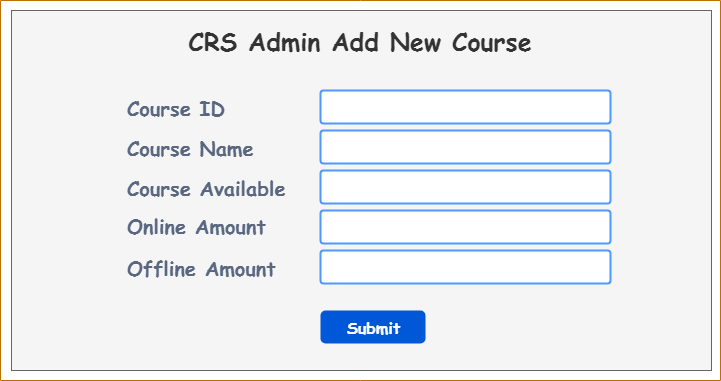

The diagram above was exported from draw.io. Its source (the exported page's mxGraphModel, read from the mxfile embedded in the PNG):
<mxGraphModel dx="782" dy="1367" grid="1" gridSize="10" guides="1" tooltips="1" connect="1" arrows="1" fold="1" page="1" pageScale="1" pageWidth="850" pageHeight="1100" math="0" shadow="0">
  <root>
    <mxCell id="0" />
    <mxCell id="1" parent="0" />
    <mxCell id="84Vr9WrKp8dpCYXx5uKn-84" value="" style="swimlane;startSize=0;fontFamily=Comic Sans MS;fontSize=40;fillColor=#f0a30a;fontColor=#000000;strokeColor=#BD7000;" vertex="1" parent="1">
      <mxGeometry x="40" y="-60" width="720" height="380" as="geometry" />
    </mxCell>
    <mxCell id="84Vr9WrKp8dpCYXx5uKn-85" value="" style="rounded=0;whiteSpace=wrap;html=1;fontFamily=Comic Sans MS;fontSize=17;fillColor=#f5f5f5;fontColor=#333333;strokeColor=#666666;" vertex="1" parent="84Vr9WrKp8dpCYXx5uKn-84">
      <mxGeometry x="11" y="10" width="700" height="360" as="geometry" />
    </mxCell>
    <mxCell id="84Vr9WrKp8dpCYXx5uKn-86" value="&lt;b&gt;&lt;font style=&quot;font-size: 20px&quot;&gt;Course ID&lt;/font&gt;&lt;/b&gt;" style="rounded=1;arcSize=9;fillColor=none;align=left;spacingLeft=5;strokeColor=none;html=1;strokeWidth=2;fontColor=#596780;fontSize=12;labelBorderColor=none;fontFamily=Comic Sans MS;" vertex="1" parent="84Vr9WrKp8dpCYXx5uKn-84">
      <mxGeometry x="120" y="90" width="170" height="33" as="geometry" />
    </mxCell>
    <mxCell id="84Vr9WrKp8dpCYXx5uKn-87" value="" style="rounded=1;arcSize=9;align=left;spacingLeft=5;strokeColor=#4C9AFF;html=1;strokeWidth=2;fontSize=12;labelBorderColor=none;fontFamily=Comic Sans MS;fontColor=#1A1A1A;" vertex="1" parent="84Vr9WrKp8dpCYXx5uKn-84">
      <mxGeometry x="320" y="90" width="290" height="33" as="geometry" />
    </mxCell>
    <mxCell id="84Vr9WrKp8dpCYXx5uKn-88" value="" style="rounded=1;arcSize=9;align=left;spacingLeft=5;strokeColor=#4C9AFF;html=1;strokeWidth=2;fontSize=12;labelBorderColor=none;fontFamily=Comic Sans MS;fontColor=#1A1A1A;" vertex="1" parent="84Vr9WrKp8dpCYXx5uKn-84">
      <mxGeometry x="320" y="130" width="290" height="33" as="geometry" />
    </mxCell>
    <mxCell id="84Vr9WrKp8dpCYXx5uKn-89" value="&lt;b&gt;&lt;font style=&quot;font-size: 20px&quot;&gt;Course Name&lt;/font&gt;&lt;/b&gt;" style="rounded=1;arcSize=9;fillColor=none;align=left;spacingLeft=5;strokeColor=none;html=1;strokeWidth=2;fontColor=#596780;fontSize=12;labelBorderColor=none;fontFamily=Comic Sans MS;" vertex="1" parent="84Vr9WrKp8dpCYXx5uKn-84">
      <mxGeometry x="120" y="130" width="170" height="33" as="geometry" />
    </mxCell>
    <mxCell id="84Vr9WrKp8dpCYXx5uKn-90" value="&lt;font size=&quot;1&quot;&gt;&lt;b style=&quot;font-size: 16px&quot;&gt;Submit&lt;/b&gt;&lt;/font&gt;" style="rounded=1;fillColor=#0057D8;align=center;strokeColor=none;html=1;fontColor=#ffffff;fontSize=12;sketch=0;labelBorderColor=none;fontFamily=Comic Sans MS;" vertex="1" parent="84Vr9WrKp8dpCYXx5uKn-84">
      <mxGeometry x="320" y="310" width="105" height="33" as="geometry" />
    </mxCell>
    <mxCell id="84Vr9WrKp8dpCYXx5uKn-91" value="&lt;font size=&quot;1&quot;&gt;&lt;b style=&quot;font-size: 25px&quot;&gt;CRS Admin Add New Course&lt;/b&gt;&lt;/font&gt;" style="rounded=0;whiteSpace=wrap;html=1;labelBorderColor=none;fontFamily=Comic Sans MS;fontSize=20;fontColor=#333333;strokeColor=none;fillColor=none;" vertex="1" parent="84Vr9WrKp8dpCYXx5uKn-84">
      <mxGeometry x="20" y="20" width="680" height="40" as="geometry" />
    </mxCell>
    <mxCell id="84Vr9WrKp8dpCYXx5uKn-92" value="" style="rounded=1;arcSize=9;align=left;spacingLeft=5;strokeColor=#4C9AFF;html=1;strokeWidth=2;fontSize=12;labelBorderColor=none;fontFamily=Comic Sans MS;fontColor=#1A1A1A;" vertex="1" parent="84Vr9WrKp8dpCYXx5uKn-84">
      <mxGeometry x="320" y="170" width="290" height="33" as="geometry" />
    </mxCell>
    <mxCell id="84Vr9WrKp8dpCYXx5uKn-93" value="" style="rounded=1;arcSize=9;align=left;spacingLeft=5;strokeColor=#4C9AFF;html=1;strokeWidth=2;fontSize=12;labelBorderColor=none;fontFamily=Comic Sans MS;fontColor=#1A1A1A;" vertex="1" parent="84Vr9WrKp8dpCYXx5uKn-84">
      <mxGeometry x="320" y="210" width="290" height="33" as="geometry" />
    </mxCell>
    <mxCell id="84Vr9WrKp8dpCYXx5uKn-94" value="" style="rounded=1;arcSize=9;align=left;spacingLeft=5;strokeColor=#4C9AFF;html=1;strokeWidth=2;fontSize=12;labelBorderColor=none;fontFamily=Comic Sans MS;fontColor=#1A1A1A;" vertex="1" parent="84Vr9WrKp8dpCYXx5uKn-84">
      <mxGeometry x="320" y="250" width="290" height="33" as="geometry" />
    </mxCell>
    <mxCell id="84Vr9WrKp8dpCYXx5uKn-95" value="&lt;b&gt;&lt;font style=&quot;font-size: 20px&quot;&gt;Course Available&lt;/font&gt;&lt;/b&gt;" style="rounded=1;arcSize=9;fillColor=none;align=left;spacingLeft=5;strokeColor=none;html=1;strokeWidth=2;fontColor=#596780;fontSize=12;labelBorderColor=none;fontFamily=Comic Sans MS;" vertex="1" parent="84Vr9WrKp8dpCYXx5uKn-84">
      <mxGeometry x="120" y="170" width="170" height="33" as="geometry" />
    </mxCell>
    <mxCell id="84Vr9WrKp8dpCYXx5uKn-96" value="&lt;b&gt;&lt;font style=&quot;font-size: 20px&quot;&gt;Online Amount&lt;/font&gt;&lt;/b&gt;" style="rounded=1;arcSize=9;fillColor=none;align=left;spacingLeft=5;strokeColor=none;html=1;strokeWidth=2;fontColor=#596780;fontSize=12;labelBorderColor=none;fontFamily=Comic Sans MS;" vertex="1" parent="84Vr9WrKp8dpCYXx5uKn-84">
      <mxGeometry x="120" y="208.5" width="170" height="33" as="geometry" />
    </mxCell>
    <mxCell id="84Vr9WrKp8dpCYXx5uKn-97" value="&lt;span style=&quot;font-size: 20px&quot;&gt;&lt;b&gt;Offline Amount&lt;/b&gt;&lt;/span&gt;" style="rounded=1;arcSize=9;fillColor=none;align=left;spacingLeft=5;strokeColor=none;html=1;strokeWidth=2;fontColor=#596780;fontSize=12;labelBorderColor=none;fontFamily=Comic Sans MS;" vertex="1" parent="84Vr9WrKp8dpCYXx5uKn-84">
      <mxGeometry x="120" y="250" width="170" height="33" as="geometry" />
    </mxCell>
  </root>
</mxGraphModel>